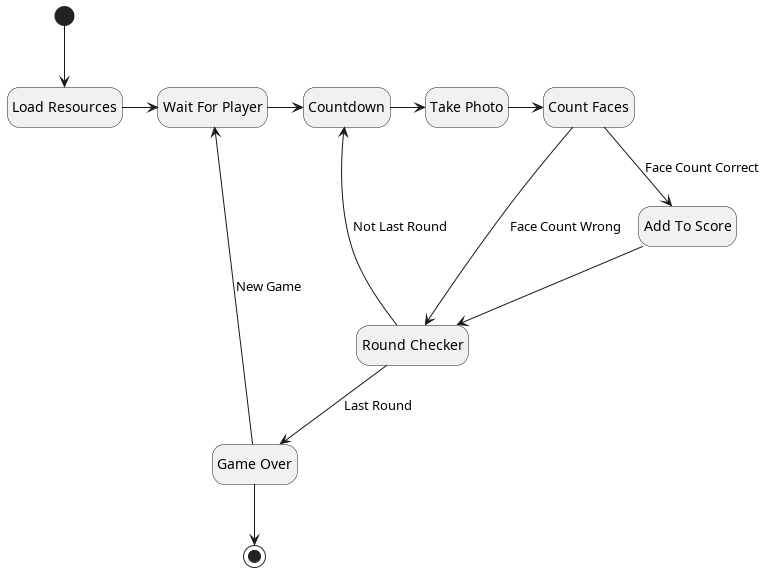

The diagram above was rendered by PlantUML. Its source (embedded in the PNG):
@startuml FaceFrenzy_State_Machine
' I refuse to use dependencies, when there is a base syntax available

hide empty description
state "Load Resources" as lr
state "Wait For Player" as wfp
state "Countdown" as c
state "Take Photo" as tp
state "Count Faces" as cf
state "Add To Score" as ats
state "Round Checker" as rc
state "Count Faces" as cf
state "Game Over" as go

[*]-->lr
lr->wfp
wfp->c
c->tp
tp->cf
cf-->ats: Face Count Correct
cf->rc: Face Count Wrong
ats-->rc
rc->c: Not Last Round
rc-->go: Last Round
go->wfp: New Game
go-->[*]

@enduml